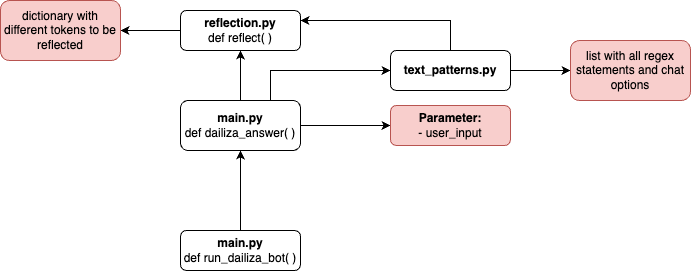

The diagram above was exported from draw.io. Its source (the exported page's mxGraphModel, read from the mxfile embedded in the PNG):
<mxGraphModel dx="1193" dy="763" grid="1" gridSize="10" guides="1" tooltips="1" connect="1" arrows="1" fold="1" page="1" pageScale="1" pageWidth="827" pageHeight="1169" math="0" shadow="0">
  <root>
    <mxCell id="WIyWlLk6GJQsqaUBKTNV-0" />
    <mxCell id="WIyWlLk6GJQsqaUBKTNV-1" parent="WIyWlLk6GJQsqaUBKTNV-0" />
    <mxCell id="wF2vvVfKFcPyudjmkOat-0" style="edgeStyle=orthogonalEdgeStyle;rounded=0;orthogonalLoop=1;jettySize=auto;html=1;exitX=0.75;exitY=0;exitDx=0;exitDy=0;entryX=0;entryY=0.5;entryDx=0;entryDy=0;" edge="1" parent="WIyWlLk6GJQsqaUBKTNV-1" source="WIyWlLk6GJQsqaUBKTNV-3" target="wF2vvVfKFcPyudjmkOat-2">
      <mxGeometry relative="1" as="geometry" />
    </mxCell>
    <mxCell id="wF2vvVfKFcPyudjmkOat-7" value="" style="edgeStyle=orthogonalEdgeStyle;rounded=0;orthogonalLoop=1;jettySize=auto;html=1;" edge="1" parent="WIyWlLk6GJQsqaUBKTNV-1" source="WIyWlLk6GJQsqaUBKTNV-3" target="WIyWlLk6GJQsqaUBKTNV-12">
      <mxGeometry relative="1" as="geometry" />
    </mxCell>
    <mxCell id="wF2vvVfKFcPyudjmkOat-8" value="" style="edgeStyle=orthogonalEdgeStyle;rounded=0;orthogonalLoop=1;jettySize=auto;html=1;" edge="1" parent="WIyWlLk6GJQsqaUBKTNV-1" source="WIyWlLk6GJQsqaUBKTNV-3" target="WIyWlLk6GJQsqaUBKTNV-7">
      <mxGeometry relative="1" as="geometry" />
    </mxCell>
    <mxCell id="WIyWlLk6GJQsqaUBKTNV-3" value="&lt;b&gt;main.py&lt;/b&gt;&lt;br&gt;def dailiza_answer( )" style="rounded=1;whiteSpace=wrap;html=1;fontSize=12;glass=0;strokeWidth=1;shadow=0;" parent="WIyWlLk6GJQsqaUBKTNV-1" vertex="1">
      <mxGeometry x="220" y="330" width="120" height="50" as="geometry" />
    </mxCell>
    <mxCell id="WIyWlLk6GJQsqaUBKTNV-7" value="&lt;b&gt;Parameter:&lt;br&gt;&lt;/b&gt;- user_input" style="rounded=1;whiteSpace=wrap;html=1;fontSize=12;glass=0;strokeWidth=1;shadow=0;fillColor=#f8cecc;strokeColor=#b85450;" parent="WIyWlLk6GJQsqaUBKTNV-1" vertex="1">
      <mxGeometry x="430" y="335" width="120" height="40" as="geometry" />
    </mxCell>
    <mxCell id="wF2vvVfKFcPyudjmkOat-6" value="" style="edgeStyle=orthogonalEdgeStyle;rounded=0;orthogonalLoop=1;jettySize=auto;html=1;" edge="1" parent="WIyWlLk6GJQsqaUBKTNV-1" source="WIyWlLk6GJQsqaUBKTNV-11" target="WIyWlLk6GJQsqaUBKTNV-3">
      <mxGeometry relative="1" as="geometry">
        <Array as="points">
          <mxPoint x="280" y="420" />
          <mxPoint x="280" y="420" />
        </Array>
      </mxGeometry>
    </mxCell>
    <mxCell id="WIyWlLk6GJQsqaUBKTNV-11" value="&lt;b&gt;main.py&lt;br&gt;&lt;/b&gt;def run_dailiza_bot( )" style="rounded=1;whiteSpace=wrap;html=1;fontSize=12;glass=0;strokeWidth=1;shadow=0;" parent="WIyWlLk6GJQsqaUBKTNV-1" vertex="1">
      <mxGeometry x="220" y="460" width="120" height="40" as="geometry" />
    </mxCell>
    <mxCell id="wF2vvVfKFcPyudjmkOat-14" value="" style="edgeStyle=orthogonalEdgeStyle;rounded=0;orthogonalLoop=1;jettySize=auto;html=1;entryX=1;entryY=0.5;entryDx=0;entryDy=0;" edge="1" parent="WIyWlLk6GJQsqaUBKTNV-1" source="WIyWlLk6GJQsqaUBKTNV-12" target="wF2vvVfKFcPyudjmkOat-13">
      <mxGeometry relative="1" as="geometry">
        <mxPoint x="160" y="270" as="targetPoint" />
      </mxGeometry>
    </mxCell>
    <mxCell id="WIyWlLk6GJQsqaUBKTNV-12" value="&lt;b&gt;reflection.py&lt;br&gt;&lt;/b&gt;def reflect( )" style="rounded=1;whiteSpace=wrap;html=1;fontSize=12;glass=0;strokeWidth=1;shadow=0;" parent="WIyWlLk6GJQsqaUBKTNV-1" vertex="1">
      <mxGeometry x="220" y="240" width="120" height="40" as="geometry" />
    </mxCell>
    <mxCell id="wF2vvVfKFcPyudjmkOat-10" value="" style="edgeStyle=orthogonalEdgeStyle;rounded=0;orthogonalLoop=1;jettySize=auto;html=1;entryX=1;entryY=0.25;entryDx=0;entryDy=0;exitX=0.5;exitY=0;exitDx=0;exitDy=0;" edge="1" parent="WIyWlLk6GJQsqaUBKTNV-1" source="wF2vvVfKFcPyudjmkOat-2" target="WIyWlLk6GJQsqaUBKTNV-12">
      <mxGeometry relative="1" as="geometry">
        <mxPoint x="490" y="210" as="targetPoint" />
      </mxGeometry>
    </mxCell>
    <mxCell id="wF2vvVfKFcPyudjmkOat-12" value="" style="edgeStyle=orthogonalEdgeStyle;rounded=0;orthogonalLoop=1;jettySize=auto;html=1;" edge="1" parent="WIyWlLk6GJQsqaUBKTNV-1" source="wF2vvVfKFcPyudjmkOat-2" target="wF2vvVfKFcPyudjmkOat-11">
      <mxGeometry relative="1" as="geometry" />
    </mxCell>
    <mxCell id="wF2vvVfKFcPyudjmkOat-2" value="&lt;b&gt;text_patterns.py&lt;/b&gt;" style="rounded=1;whiteSpace=wrap;html=1;fontSize=12;glass=0;strokeWidth=1;shadow=0;" vertex="1" parent="WIyWlLk6GJQsqaUBKTNV-1">
      <mxGeometry x="430" y="280" width="120" height="40" as="geometry" />
    </mxCell>
    <mxCell id="wF2vvVfKFcPyudjmkOat-11" value="&lt;div style=&quot;&quot;&gt;&lt;span style=&quot;background-color: initial;&quot;&gt;list with all regex statements and chat options&lt;/span&gt;&lt;/div&gt;" style="rounded=1;whiteSpace=wrap;html=1;fontSize=12;glass=0;strokeWidth=1;shadow=0;fillColor=#f8cecc;strokeColor=#b85450;align=center;" vertex="1" parent="WIyWlLk6GJQsqaUBKTNV-1">
      <mxGeometry x="610" y="270" width="120" height="60" as="geometry" />
    </mxCell>
    <mxCell id="wF2vvVfKFcPyudjmkOat-13" value="dictionary with different tokens to be reflected" style="rounded=1;whiteSpace=wrap;html=1;fontSize=12;glass=0;strokeWidth=1;shadow=0;fillColor=#f8cecc;strokeColor=#b85450;" vertex="1" parent="WIyWlLk6GJQsqaUBKTNV-1">
      <mxGeometry x="40" y="230" width="120" height="60" as="geometry" />
    </mxCell>
  </root>
</mxGraphModel>